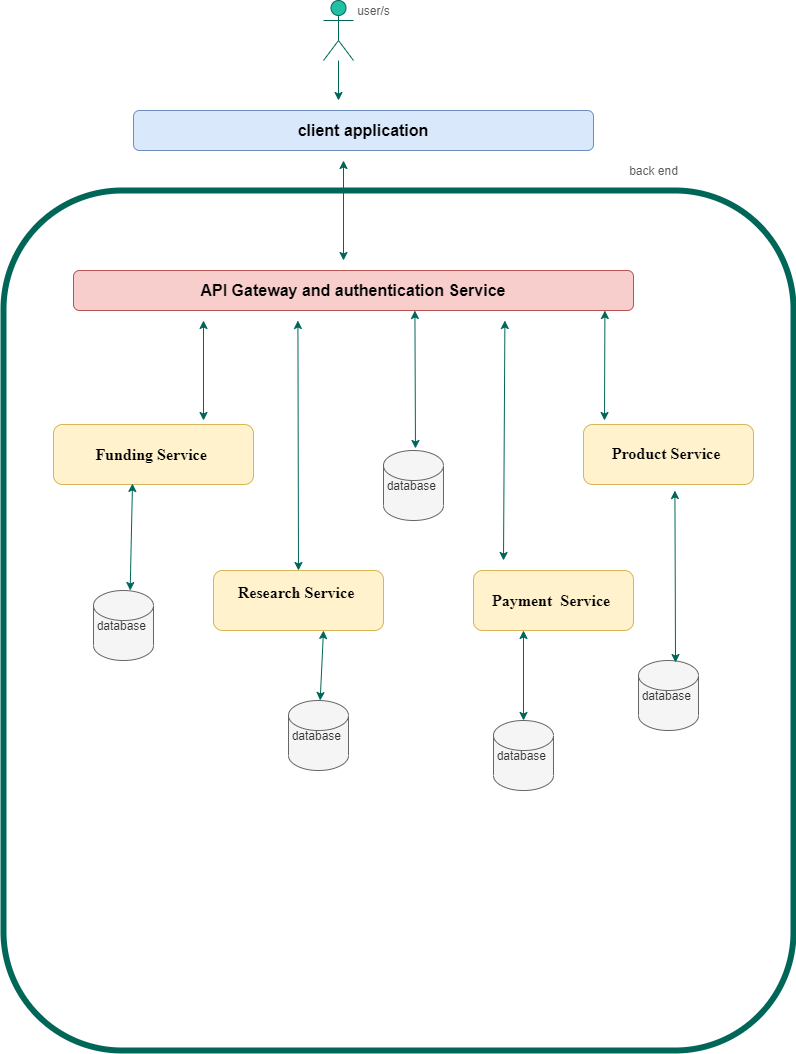

The diagram above was exported from draw.io. Its source (the exported page's mxGraphModel, read from the mxfile embedded in the PNG):
<mxGraphModel dx="1086" dy="806" grid="1" gridSize="10" guides="1" tooltips="1" connect="1" arrows="1" fold="1" page="1" pageScale="1" pageWidth="827" pageHeight="1169" math="0" shadow="0">
  <root>
    <mxCell id="0" />
    <mxCell id="1" parent="0" />
    <mxCell id="1MIaF_smcHvt70MWXz00-27" value="" style="rounded=1;whiteSpace=wrap;html=1;sketch=0;strokeColor=#006658;fillColor=none;fontColor=#5C5C5C;strokeWidth=6;" parent="1" vertex="1">
      <mxGeometry x="20" y="290" width="790" height="860" as="geometry" />
    </mxCell>
    <mxCell id="1MIaF_smcHvt70MWXz00-3" style="edgeStyle=orthogonalEdgeStyle;curved=0;rounded=1;sketch=0;orthogonalLoop=1;jettySize=auto;html=1;strokeColor=#006658;fillColor=#21C0A5;fontColor=#5C5C5C;" parent="1" source="1MIaF_smcHvt70MWXz00-1" edge="1">
      <mxGeometry relative="1" as="geometry">
        <mxPoint x="355" y="200" as="targetPoint" />
      </mxGeometry>
    </mxCell>
    <mxCell id="1MIaF_smcHvt70MWXz00-1" value="" style="shape=umlActor;verticalLabelPosition=bottom;verticalAlign=top;html=1;outlineConnect=0;fillColor=#21C0A5;strokeColor=#006658;fontColor=#5C5C5C;" parent="1" vertex="1">
      <mxGeometry x="340" y="100" width="30" height="60" as="geometry" />
    </mxCell>
    <mxCell id="1MIaF_smcHvt70MWXz00-2" value="&lt;b&gt;&lt;font style=&quot;font-size: 16px&quot;&gt;client application&lt;/font&gt;&lt;/b&gt;" style="rounded=1;whiteSpace=wrap;html=1;sketch=0;strokeColor=#6c8ebf;fillColor=#dae8fc;" parent="1" vertex="1">
      <mxGeometry x="150" y="210" width="460" height="40" as="geometry" />
    </mxCell>
    <mxCell id="1MIaF_smcHvt70MWXz00-4" value="" style="endArrow=classic;startArrow=classic;html=1;strokeColor=#006658;fillColor=#21C0A5;fontColor=#5C5C5C;" parent="1" edge="1">
      <mxGeometry width="50" height="50" relative="1" as="geometry">
        <mxPoint x="360" y="360" as="sourcePoint" />
        <mxPoint x="360" y="260" as="targetPoint" />
      </mxGeometry>
    </mxCell>
    <mxCell id="1MIaF_smcHvt70MWXz00-5" value="&lt;b&gt;&lt;font style=&quot;font-size: 16px&quot;&gt;API Gateway and authentication Service&lt;/font&gt;&lt;/b&gt;" style="rounded=1;whiteSpace=wrap;html=1;sketch=0;strokeColor=#b85450;fillColor=#f8cecc;" parent="1" vertex="1">
      <mxGeometry x="90" y="370" width="560" height="40" as="geometry" />
    </mxCell>
    <mxCell id="1MIaF_smcHvt70MWXz00-6" value="&lt;span style=&quot;line-height: 107% ; font-family: &amp;#34;times new roman&amp;#34; , serif&quot;&gt;&lt;b&gt;&lt;font style=&quot;font-size: 16px&quot;&gt;Funding&amp;nbsp;&lt;/font&gt;&lt;/b&gt;&lt;/span&gt;&lt;b style=&quot;font-family: &amp;#34;times new roman&amp;#34; , serif&quot;&gt;&lt;font style=&quot;font-size: 16px&quot;&gt;Service&amp;nbsp;&lt;/font&gt;&lt;/b&gt;" style="rounded=1;whiteSpace=wrap;html=1;sketch=0;strokeColor=#d6b656;fillColor=#fff2cc;" parent="1" vertex="1">
      <mxGeometry x="70" y="524" width="200" height="60" as="geometry" />
    </mxCell>
    <mxCell id="1MIaF_smcHvt70MWXz00-7" value="&lt;span style=&quot;line-height: 107% ; font-family: &amp;#34;times new roman&amp;#34; , serif&quot;&gt;&lt;b&gt;&lt;font style=&quot;font-size: 16px&quot;&gt;Research&amp;nbsp;&lt;/font&gt;&lt;/b&gt;&lt;b&gt;&lt;font style=&quot;font-size: 16px&quot;&gt;Service&amp;nbsp;&lt;/font&gt;&lt;/b&gt;&lt;b&gt;&lt;font style=&quot;font-size: 16px&quot;&gt;&lt;br&gt;&amp;nbsp;&lt;/font&gt;&lt;/b&gt;&lt;/span&gt;" style="rounded=1;whiteSpace=wrap;html=1;sketch=0;strokeColor=#d6b656;fillColor=#fff2cc;" parent="1" vertex="1">
      <mxGeometry x="230" y="670" width="170" height="60" as="geometry" />
    </mxCell>
    <mxCell id="1MIaF_smcHvt70MWXz00-8" value="&lt;span style=&quot;line-height: 107% ; font-family: &amp;#34;times new roman&amp;#34; , serif&quot;&gt;&lt;b&gt;&lt;font style=&quot;font-size: 16px&quot;&gt;Payment&amp;nbsp;&amp;nbsp;&lt;/font&gt;&lt;/b&gt;&lt;/span&gt;&lt;b style=&quot;font-family: &amp;#34;times new roman&amp;#34; , serif&quot;&gt;&lt;font style=&quot;font-size: 16px&quot;&gt;Service&amp;nbsp;&lt;/font&gt;&lt;/b&gt;" style="rounded=1;whiteSpace=wrap;html=1;sketch=0;strokeColor=#d6b656;fillColor=#fff2cc;" parent="1" vertex="1">
      <mxGeometry x="490" y="670" width="160" height="60" as="geometry" />
    </mxCell>
    <mxCell id="1MIaF_smcHvt70MWXz00-9" value="&lt;span style=&quot;line-height: 107% ; font-family: &amp;#34;times new roman&amp;#34; , serif&quot;&gt;&lt;b&gt;&lt;font style=&quot;font-size: 16px&quot;&gt;Product Service&amp;nbsp;&lt;/font&gt;&lt;/b&gt;&lt;/span&gt;" style="rounded=1;whiteSpace=wrap;html=1;sketch=0;strokeColor=#d6b656;fillColor=#fff2cc;" parent="1" vertex="1">
      <mxGeometry x="600" y="524" width="170" height="60" as="geometry" />
    </mxCell>
    <mxCell id="1MIaF_smcHvt70MWXz00-16" value="" style="endArrow=classic;startArrow=classic;html=1;strokeColor=#006658;fillColor=#21C0A5;fontColor=#5C5C5C;" parent="1" edge="1">
      <mxGeometry width="50" height="50" relative="1" as="geometry">
        <mxPoint x="220" y="520" as="sourcePoint" />
        <mxPoint x="220" y="420" as="targetPoint" />
      </mxGeometry>
    </mxCell>
    <mxCell id="1MIaF_smcHvt70MWXz00-17" value="" style="endArrow=classic;startArrow=classic;html=1;strokeColor=#006658;fillColor=#21C0A5;fontColor=#5C5C5C;exitX=0.5;exitY=0;exitDx=0;exitDy=0;" parent="1" edge="1" source="1MIaF_smcHvt70MWXz00-7">
      <mxGeometry width="50" height="50" relative="1" as="geometry">
        <mxPoint x="313" y="660" as="sourcePoint" />
        <mxPoint x="314.40999999999997" y="420" as="targetPoint" />
      </mxGeometry>
    </mxCell>
    <mxCell id="1MIaF_smcHvt70MWXz00-18" value="" style="endArrow=classic;startArrow=classic;html=1;strokeColor=#006658;fillColor=#21C0A5;fontColor=#5C5C5C;" parent="1" edge="1">
      <mxGeometry width="50" height="50" relative="1" as="geometry">
        <mxPoint x="520" y="660" as="sourcePoint" />
        <mxPoint x="521.4099999999999" y="420" as="targetPoint" />
      </mxGeometry>
    </mxCell>
    <mxCell id="1MIaF_smcHvt70MWXz00-19" value="" style="endArrow=classic;startArrow=classic;html=1;strokeColor=#006658;fillColor=#21C0A5;fontColor=#5C5C5C;" parent="1" edge="1">
      <mxGeometry width="50" height="50" relative="1" as="geometry">
        <mxPoint x="621" y="520" as="sourcePoint" />
        <mxPoint x="621.4099999999999" y="410" as="targetPoint" />
      </mxGeometry>
    </mxCell>
    <mxCell id="1MIaF_smcHvt70MWXz00-22" value="" style="endArrow=classic;startArrow=classic;html=1;strokeColor=#006658;fillColor=#21C0A5;fontColor=#5C5C5C;" parent="1" source="rrpxb7yZVtCQrlp3lMZQ-2" edge="1">
      <mxGeometry width="50" height="50" relative="1" as="geometry">
        <mxPoint x="406.02" y="870" as="sourcePoint" />
        <mxPoint x="340" y="730" as="targetPoint" />
      </mxGeometry>
    </mxCell>
    <mxCell id="1MIaF_smcHvt70MWXz00-28" value="back end" style="text;html=1;align=center;verticalAlign=middle;resizable=0;points=[];autosize=1;fontColor=#5C5C5C;" parent="1" vertex="1">
      <mxGeometry x="640" y="260" width="60" height="20" as="geometry" />
    </mxCell>
    <mxCell id="1MIaF_smcHvt70MWXz00-29" value="user/s" style="text;html=1;align=center;verticalAlign=middle;resizable=0;points=[];autosize=1;fontColor=#5C5C5C;" parent="1" vertex="1">
      <mxGeometry x="365" y="100" width="50" height="20" as="geometry" />
    </mxCell>
    <mxCell id="6c78MKFhsvo5vXLVxfAD-1" value="" style="endArrow=classic;startArrow=classic;html=1;strokeColor=#006658;fillColor=#21C0A5;fontColor=#5C5C5C;exitX=0.533;exitY=-0.029;exitDx=0;exitDy=0;exitPerimeter=0;" parent="1" source="rrpxb7yZVtCQrlp3lMZQ-5" edge="1">
      <mxGeometry width="50" height="50" relative="1" as="geometry">
        <mxPoint x="443.5799999999999" y="872.03" as="sourcePoint" />
        <mxPoint x="431.40999999999985" y="410" as="targetPoint" />
      </mxGeometry>
    </mxCell>
    <mxCell id="rrpxb7yZVtCQrlp3lMZQ-1" value="database&amp;nbsp;" style="shape=cylinder2;whiteSpace=wrap;html=1;boundedLbl=1;backgroundOutline=1;size=15;rounded=0;sketch=0;strokeColor=#666666;fillColor=#f5f5f5;fontColor=#333333;" vertex="1" parent="1">
      <mxGeometry x="110" y="690" width="60" height="70" as="geometry" />
    </mxCell>
    <mxCell id="rrpxb7yZVtCQrlp3lMZQ-2" value="database&amp;nbsp;" style="shape=cylinder2;whiteSpace=wrap;html=1;boundedLbl=1;backgroundOutline=1;size=15;rounded=0;sketch=0;strokeColor=#666666;fillColor=#f5f5f5;fontColor=#333333;" vertex="1" parent="1">
      <mxGeometry x="305" y="800" width="60" height="70" as="geometry" />
    </mxCell>
    <mxCell id="rrpxb7yZVtCQrlp3lMZQ-3" value="database&amp;nbsp;" style="shape=cylinder2;whiteSpace=wrap;html=1;boundedLbl=1;backgroundOutline=1;size=15;rounded=0;sketch=0;strokeColor=#666666;fillColor=#f5f5f5;fontColor=#333333;" vertex="1" parent="1">
      <mxGeometry x="510" y="820" width="60" height="70" as="geometry" />
    </mxCell>
    <mxCell id="rrpxb7yZVtCQrlp3lMZQ-4" value="database&amp;nbsp;" style="shape=cylinder2;whiteSpace=wrap;html=1;boundedLbl=1;backgroundOutline=1;size=15;rounded=0;sketch=0;strokeColor=#666666;fillColor=#f5f5f5;fontColor=#333333;" vertex="1" parent="1">
      <mxGeometry x="655" y="760" width="60" height="70" as="geometry" />
    </mxCell>
    <mxCell id="rrpxb7yZVtCQrlp3lMZQ-5" value="database&amp;nbsp;" style="shape=cylinder2;whiteSpace=wrap;html=1;boundedLbl=1;backgroundOutline=1;size=15;rounded=0;sketch=0;strokeColor=#666666;fillColor=#f5f5f5;fontColor=#333333;" vertex="1" parent="1">
      <mxGeometry x="400" y="550" width="60" height="70" as="geometry" />
    </mxCell>
    <mxCell id="rrpxb7yZVtCQrlp3lMZQ-6" value="" style="endArrow=classic;startArrow=classic;html=1;strokeColor=#006658;fillColor=#21C0A5;fontColor=#5C5C5C;" edge="1" parent="1" source="rrpxb7yZVtCQrlp3lMZQ-3">
      <mxGeometry width="50" height="50" relative="1" as="geometry">
        <mxPoint x="536.6666666666667" y="800" as="sourcePoint" />
        <mxPoint x="540" y="730" as="targetPoint" />
      </mxGeometry>
    </mxCell>
    <mxCell id="rrpxb7yZVtCQrlp3lMZQ-7" value="" style="endArrow=classic;startArrow=classic;html=1;strokeColor=#006658;fillColor=#21C0A5;fontColor=#5C5C5C;entryX=0.395;entryY=0.983;entryDx=0;entryDy=0;entryPerimeter=0;" edge="1" parent="1" target="1MIaF_smcHvt70MWXz00-6">
      <mxGeometry width="50" height="50" relative="1" as="geometry">
        <mxPoint x="146.66666666666674" y="690" as="sourcePoint" />
        <mxPoint x="150" y="620" as="targetPoint" />
      </mxGeometry>
    </mxCell>
    <mxCell id="rrpxb7yZVtCQrlp3lMZQ-8" value="" style="endArrow=classic;startArrow=classic;html=1;strokeColor=#006658;fillColor=#21C0A5;fontColor=#5C5C5C;exitX=0.617;exitY=0.029;exitDx=0;exitDy=0;exitPerimeter=0;" edge="1" parent="1" source="rrpxb7yZVtCQrlp3lMZQ-4">
      <mxGeometry width="50" height="50" relative="1" as="geometry">
        <mxPoint x="691" y="700" as="sourcePoint" />
        <mxPoint x="691.4099999999999" y="590" as="targetPoint" />
      </mxGeometry>
    </mxCell>
  </root>
</mxGraphModel>